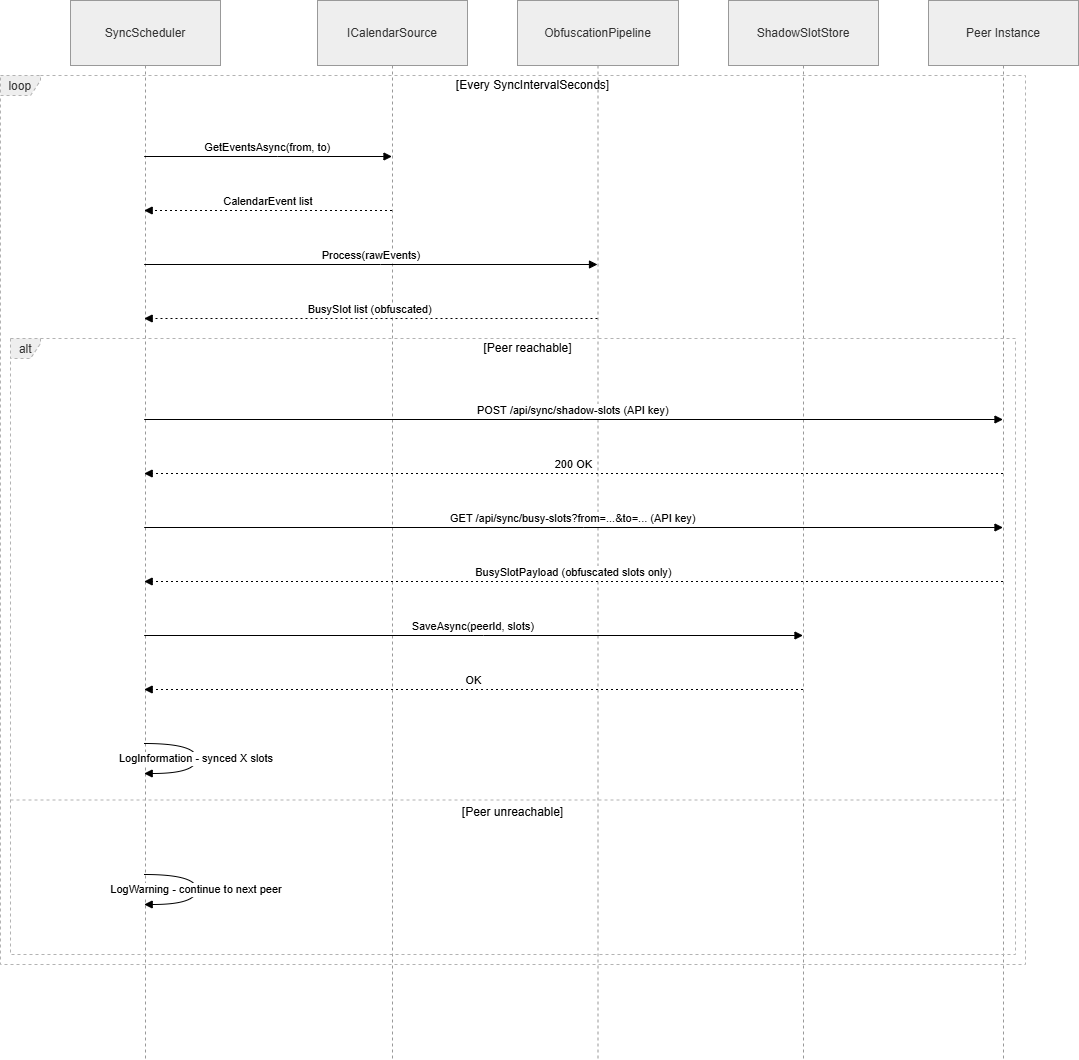

The diagram above was exported from draw.io. Its source (the exported page's mxGraphModel, read from the mxfile embedded in the PNG):
<mxGraphModel dx="1895" dy="1138" grid="1" gridSize="10" guides="1" tooltips="1" connect="1" arrows="1" fold="1" page="1" pageScale="1" pageWidth="1169" pageHeight="827" math="0" shadow="0">
  <root>
    <mxCell id="0" />
    <mxCell id="1" parent="0" />
    <mxCell id="ll-scheduler" edge="1" parent="1" style="endArrow=none;dashed=1;html=1;strokeColor=#0050A0;" value="">
      <mxGeometry x="150" y="135" as="geometry">
        <Array as="points">
          <mxPoint x="150" y="135" />
          <mxPoint x="150" y="760" />
        </Array>
      </mxGeometry>
    </mxCell>
    <mxCell id="ll-adapter" edge="1" parent="1" style="endArrow=none;dashed=1;html=1;strokeColor=#0050A0;" value="">
      <mxGeometry x="350" y="135" as="geometry">
        <Array as="points">
          <mxPoint x="350" y="135" />
          <mxPoint x="350" y="760" />
        </Array>
      </mxGeometry>
    </mxCell>
    <mxCell id="ll-pipeline" edge="1" parent="1" style="endArrow=none;dashed=1;html=1;strokeColor=#0050A0;" value="">
      <mxGeometry x="550" y="135" as="geometry">
        <Array as="points">
          <mxPoint x="550" y="135" />
          <mxPoint x="550" y="760" />
        </Array>
      </mxGeometry>
    </mxCell>
    <mxCell id="ll-store" edge="1" parent="1" style="endArrow=none;dashed=1;html=1;strokeColor=#0050A0;" value="">
      <mxGeometry x="750" y="135" as="geometry">
        <Array as="points">
          <mxPoint x="750" y="135" />
          <mxPoint x="750" y="760" />
        </Array>
      </mxGeometry>
    </mxCell>
    <mxCell id="ll-peer" edge="1" parent="1" style="endArrow=none;dashed=1;html=1;strokeColor=#AA0000;" value="">
      <mxGeometry x="950" y="135" as="geometry">
        <Array as="points">
          <mxPoint x="950" y="135" />
          <mxPoint x="950" y="760" />
        </Array>
      </mxGeometry>
    </mxCell>
    <mxCell id="a2" edge="1" parent="1" style="edgeStyle=orthogonalEdgeStyle;html=1;fontSize=11;" value="GetEventsAsync(from, to)">
      <mxGeometry x="150" y="205" as="geometry">
        <Array as="points">
          <mxPoint x="150" y="205" />
          <mxPoint x="350" y="205" />
        </Array>
      </mxGeometry>
    </mxCell>
    <mxCell id="nQocCGoy0s842DOBapMi-3" parent="1" style="shape=umlLifeline;perimeter=lifelinePerimeter;whiteSpace=wrap;container=1;dropTarget=0;collapsible=0;recursiveResize=0;outlineConnect=0;portConstraint=eastwest;newEdgeStyle={&quot;edgeStyle&quot;:&quot;elbowEdgeStyle&quot;,&quot;elbow&quot;:&quot;vertical&quot;,&quot;curved&quot;:0,&quot;rounded&quot;:0};size=65;fillColor=light-dark(#eeeeee,#1f2020);strokeColor=light-dark(#999999,#cccccc);fontColor=light-dark(#333333,#cccccc);" value="SyncScheduler" vertex="1">
      <mxGeometry height="1059" width="150" x="90" y="20" as="geometry" />
    </mxCell>
    <mxCell id="nQocCGoy0s842DOBapMi-4" parent="1" style="shape=umlLifeline;perimeter=lifelinePerimeter;whiteSpace=wrap;container=1;dropTarget=0;collapsible=0;recursiveResize=0;outlineConnect=0;portConstraint=eastwest;newEdgeStyle={&quot;edgeStyle&quot;:&quot;elbowEdgeStyle&quot;,&quot;elbow&quot;:&quot;vertical&quot;,&quot;curved&quot;:0,&quot;rounded&quot;:0};size=65;fillColor=light-dark(#eeeeee,#1f2020);strokeColor=light-dark(#999999,#cccccc);fontColor=light-dark(#333333,#cccccc);" value="ICalendarSource" vertex="1">
      <mxGeometry height="1059" width="150" x="337" y="20" as="geometry" />
    </mxCell>
    <mxCell id="nQocCGoy0s842DOBapMi-5" parent="1" style="shape=umlLifeline;perimeter=lifelinePerimeter;whiteSpace=wrap;container=1;dropTarget=0;collapsible=0;recursiveResize=0;outlineConnect=0;portConstraint=eastwest;newEdgeStyle={&quot;edgeStyle&quot;:&quot;elbowEdgeStyle&quot;,&quot;elbow&quot;:&quot;vertical&quot;,&quot;curved&quot;:0,&quot;rounded&quot;:0};size=65;fillColor=light-dark(#eeeeee,#1f2020);strokeColor=light-dark(#999999,#cccccc);fontColor=light-dark(#333333,#cccccc);" value="ObfuscationPipeline" vertex="1">
      <mxGeometry height="1059" width="161" x="537" y="20" as="geometry" />
    </mxCell>
    <mxCell id="nQocCGoy0s842DOBapMi-6" parent="1" style="shape=umlLifeline;perimeter=lifelinePerimeter;whiteSpace=wrap;container=1;dropTarget=0;collapsible=0;recursiveResize=0;outlineConnect=0;portConstraint=eastwest;newEdgeStyle={&quot;edgeStyle&quot;:&quot;elbowEdgeStyle&quot;,&quot;elbow&quot;:&quot;vertical&quot;,&quot;curved&quot;:0,&quot;rounded&quot;:0};size=65;fillColor=light-dark(#eeeeee,#1f2020);strokeColor=light-dark(#999999,#cccccc);fontColor=light-dark(#333333,#cccccc);" value="ShadowSlotStore" vertex="1">
      <mxGeometry height="1059" width="150" x="748" y="20" as="geometry" />
    </mxCell>
    <mxCell id="nQocCGoy0s842DOBapMi-7" parent="1" style="shape=umlLifeline;perimeter=lifelinePerimeter;whiteSpace=wrap;container=1;dropTarget=0;collapsible=0;recursiveResize=0;outlineConnect=0;portConstraint=eastwest;newEdgeStyle={&quot;edgeStyle&quot;:&quot;elbowEdgeStyle&quot;,&quot;elbow&quot;:&quot;vertical&quot;,&quot;curved&quot;:0,&quot;rounded&quot;:0};size=65;fillColor=light-dark(#eeeeee,#1f2020);strokeColor=light-dark(#999999,#cccccc);fontColor=light-dark(#333333,#cccccc);" value="Peer Instance" vertex="1">
      <mxGeometry height="1059" width="150" x="948" y="20" as="geometry" />
    </mxCell>
    <mxCell id="nQocCGoy0s842DOBapMi-8" parent="1" style="shape=umlFrame;dashed=1;pointerEvents=0;dropTarget=0;strokeColor=#B3B3B3;height=20;width=30;fillColor=light-dark(#eeeeee,#1f2020);fontColor=light-dark(#333333,#cccccc);" value="alt" vertex="1">
      <mxGeometry height="616" width="1005" x="30" y="358" as="geometry" />
    </mxCell>
    <mxCell id="nQocCGoy0s842DOBapMi-9" parent="nQocCGoy0s842DOBapMi-8" style="text;strokeColor=none;fillColor=none;align=center;verticalAlign=middle;whiteSpace=wrap;" value="[Peer reachable]" vertex="1">
      <mxGeometry height="20" width="975" x="30" as="geometry" />
    </mxCell>
    <mxCell id="nQocCGoy0s842DOBapMi-10" parent="nQocCGoy0s842DOBapMi-8" style="shape=line;dashed=1;whiteSpace=wrap;verticalAlign=top;labelPosition=center;verticalLabelPosition=middle;align=center;strokeColor=#B3B3B3;" value="[Peer unreachable]" vertex="1">
      <mxGeometry height="3" width="1005" y="460" as="geometry" />
    </mxCell>
    <mxCell id="nQocCGoy0s842DOBapMi-11" parent="1" style="shape=umlFrame;dashed=1;pointerEvents=0;dropTarget=0;strokeColor=#B3B3B3;height=20;width=40;fillColor=light-dark(#eeeeee,#1f2020);fontColor=light-dark(#333333,#cccccc);" value="loop" vertex="1">
      <mxGeometry height="889" width="1025" x="20" y="95" as="geometry" />
    </mxCell>
    <mxCell id="nQocCGoy0s842DOBapMi-12" parent="nQocCGoy0s842DOBapMi-11" style="text;strokeColor=none;fillColor=none;align=center;verticalAlign=middle;whiteSpace=wrap;" value="[Every SyncIntervalSeconds]" vertex="1">
      <mxGeometry height="20" width="985" x="40" as="geometry" />
    </mxCell>
    <mxCell id="nQocCGoy0s842DOBapMi-13" edge="1" parent="1" source="nQocCGoy0s842DOBapMi-3" style="verticalAlign=bottom;edgeStyle=elbowEdgeStyle;elbow=vertical;curved=0;rounded=0;endArrow=block;" target="nQocCGoy0s842DOBapMi-4" value="GetEventsAsync(from, to)">
      <mxGeometry relative="1" as="geometry">
        <Array as="points">
          <mxPoint x="297" y="176" />
        </Array>
      </mxGeometry>
    </mxCell>
    <mxCell id="nQocCGoy0s842DOBapMi-14" edge="1" parent="1" source="nQocCGoy0s842DOBapMi-4" style="verticalAlign=bottom;edgeStyle=elbowEdgeStyle;elbow=vertical;curved=0;rounded=0;dashed=1;dashPattern=2 3;endArrow=block;" target="nQocCGoy0s842DOBapMi-3" value="CalendarEvent list">
      <mxGeometry relative="1" as="geometry">
        <Array as="points">
          <mxPoint x="300" y="230" />
        </Array>
      </mxGeometry>
    </mxCell>
    <mxCell id="nQocCGoy0s842DOBapMi-15" edge="1" parent="1" source="nQocCGoy0s842DOBapMi-3" style="verticalAlign=bottom;edgeStyle=elbowEdgeStyle;elbow=vertical;curved=0;rounded=0;endArrow=block;" target="nQocCGoy0s842DOBapMi-5" value="Process(rawEvents)">
      <mxGeometry relative="1" as="geometry">
        <Array as="points">
          <mxPoint x="400" y="284" />
        </Array>
      </mxGeometry>
    </mxCell>
    <mxCell id="nQocCGoy0s842DOBapMi-16" edge="1" parent="1" source="nQocCGoy0s842DOBapMi-5" style="verticalAlign=bottom;edgeStyle=elbowEdgeStyle;elbow=vertical;curved=0;rounded=0;dashed=1;dashPattern=2 3;endArrow=block;" target="nQocCGoy0s842DOBapMi-3" value="BusySlot list (obfuscated)">
      <mxGeometry relative="1" as="geometry">
        <Array as="points">
          <mxPoint x="403" y="338" />
        </Array>
      </mxGeometry>
    </mxCell>
    <mxCell id="nQocCGoy0s842DOBapMi-17" edge="1" parent="1" source="nQocCGoy0s842DOBapMi-3" style="verticalAlign=bottom;edgeStyle=elbowEdgeStyle;elbow=vertical;curved=0;rounded=0;endArrow=block;" target="nQocCGoy0s842DOBapMi-7" value="POST /api/sync/shadow-slots (API key)">
      <mxGeometry relative="1" as="geometry">
        <Array as="points">
          <mxPoint x="603" y="439" />
        </Array>
      </mxGeometry>
    </mxCell>
    <mxCell id="nQocCGoy0s842DOBapMi-18" edge="1" parent="1" source="nQocCGoy0s842DOBapMi-7" style="verticalAlign=bottom;edgeStyle=elbowEdgeStyle;elbow=vertical;curved=0;rounded=0;dashed=1;dashPattern=2 3;endArrow=block;" target="nQocCGoy0s842DOBapMi-3" value="200 OK">
      <mxGeometry relative="1" as="geometry">
        <Array as="points">
          <mxPoint x="606" y="493" />
        </Array>
      </mxGeometry>
    </mxCell>
    <mxCell id="nQocCGoy0s842DOBapMi-19" edge="1" parent="1" source="nQocCGoy0s842DOBapMi-3" style="verticalAlign=bottom;edgeStyle=elbowEdgeStyle;elbow=vertical;curved=0;rounded=0;endArrow=block;" target="nQocCGoy0s842DOBapMi-7" value="GET /api/sync/busy-slots?from=...&amp;to=... (API key)">
      <mxGeometry relative="1" as="geometry">
        <Array as="points">
          <mxPoint x="603" y="547" />
        </Array>
      </mxGeometry>
    </mxCell>
    <mxCell id="nQocCGoy0s842DOBapMi-20" edge="1" parent="1" source="nQocCGoy0s842DOBapMi-7" style="verticalAlign=bottom;edgeStyle=elbowEdgeStyle;elbow=vertical;curved=0;rounded=0;dashed=1;dashPattern=2 3;endArrow=block;" target="nQocCGoy0s842DOBapMi-3" value="BusySlotPayload (obfuscated slots only)">
      <mxGeometry relative="1" as="geometry">
        <Array as="points">
          <mxPoint x="606" y="601" />
        </Array>
      </mxGeometry>
    </mxCell>
    <mxCell id="nQocCGoy0s842DOBapMi-21" edge="1" parent="1" source="nQocCGoy0s842DOBapMi-3" style="verticalAlign=bottom;edgeStyle=elbowEdgeStyle;elbow=vertical;curved=0;rounded=0;endArrow=block;" target="nQocCGoy0s842DOBapMi-6" value="SaveAsync(peerId, slots)">
      <mxGeometry relative="1" as="geometry">
        <Array as="points">
          <mxPoint x="503" y="655" />
        </Array>
      </mxGeometry>
    </mxCell>
    <mxCell id="nQocCGoy0s842DOBapMi-22" edge="1" parent="1" source="nQocCGoy0s842DOBapMi-6" style="verticalAlign=bottom;edgeStyle=elbowEdgeStyle;elbow=vertical;curved=0;rounded=0;dashed=1;dashPattern=2 3;endArrow=block;" target="nQocCGoy0s842DOBapMi-3" value="OK">
      <mxGeometry relative="1" as="geometry">
        <Array as="points">
          <mxPoint x="506" y="709" />
        </Array>
      </mxGeometry>
    </mxCell>
    <mxCell id="nQocCGoy0s842DOBapMi-23" edge="1" parent="1" source="nQocCGoy0s842DOBapMi-3" style="curved=1;endArrow=block;rounded=0;" target="nQocCGoy0s842DOBapMi-3" value="LogInformation - synced X slots">
      <mxGeometry relative="1" as="geometry">
        <Array as="points">
          <mxPoint x="216" y="763" />
          <mxPoint x="216" y="793" />
        </Array>
      </mxGeometry>
    </mxCell>
    <mxCell id="nQocCGoy0s842DOBapMi-24" edge="1" parent="1" source="nQocCGoy0s842DOBapMi-3" style="curved=1;endArrow=block;rounded=0;" target="nQocCGoy0s842DOBapMi-3" value="LogWarning - continue to next peer">
      <mxGeometry relative="1" as="geometry">
        <Array as="points">
          <mxPoint x="216" y="894" />
          <mxPoint x="216" y="924" />
        </Array>
      </mxGeometry>
    </mxCell>
  </root>
</mxGraphModel>